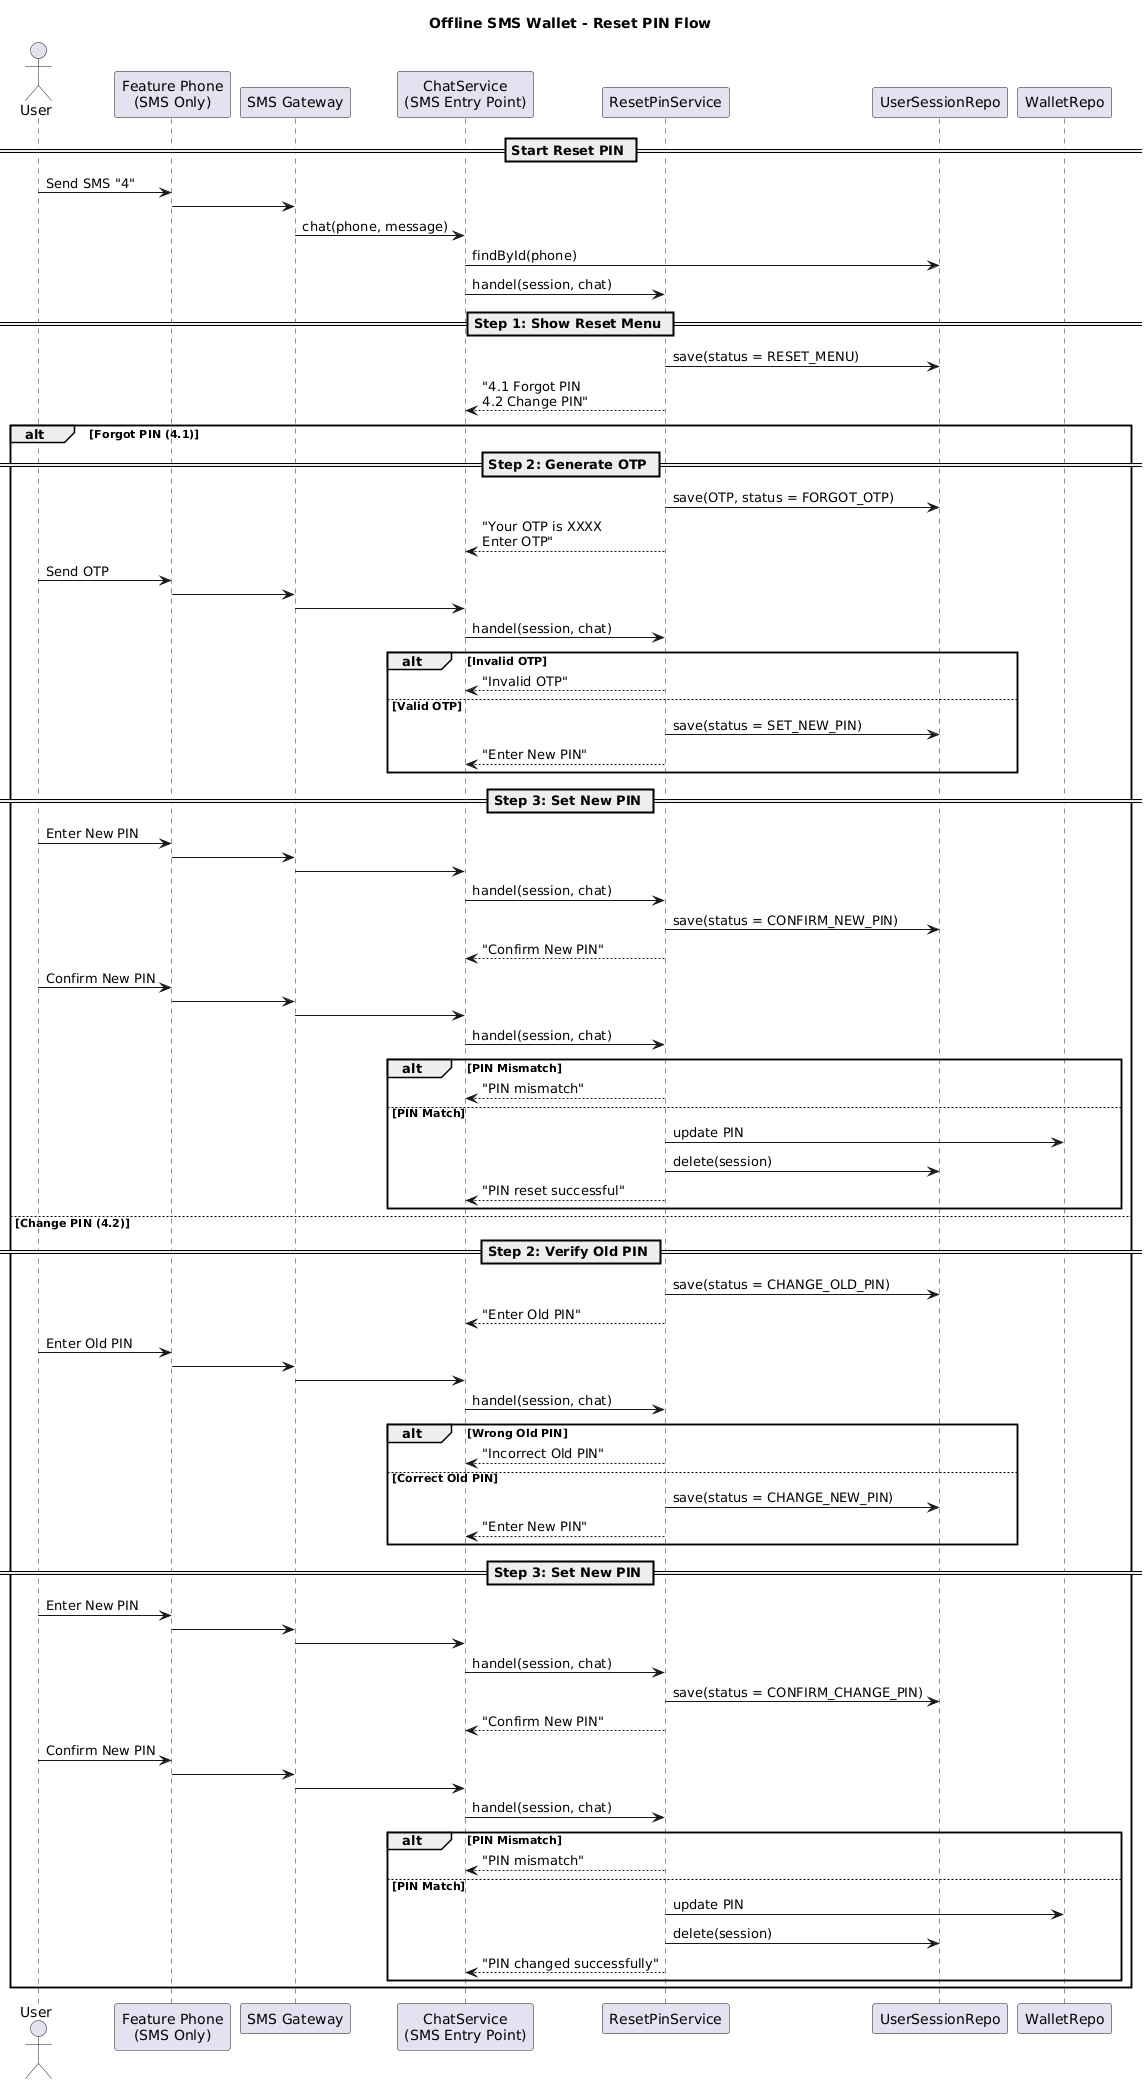

The diagram above was rendered by PlantUML. Its source (embedded in the PNG):
@startuml
title Offline SMS Wallet - Reset PIN Flow

actor User
participant "Feature Phone\n(SMS Only)" as Phone
participant "SMS Gateway" as SMS
participant "ChatService\n(SMS Entry Point)" as Chat
participant "ResetPinService" as Reset
participant "UserSessionRepo" as Session
participant "WalletRepo" as Wallet

== Start Reset PIN ==

User -> Phone : Send SMS "4"
Phone -> SMS
SMS -> Chat : chat(phone, message)

Chat -> Session : findById(phone)
Chat -> Reset : handel(session, chat)

== Step 1: Show Reset Menu ==
Reset -> Session : save(status = RESET_MENU)
Reset --> Chat : "4.1 Forgot PIN\n4.2 Change PIN"

alt Forgot PIN (4.1)

    == Step 2: Generate OTP ==
    Reset -> Session : save(OTP, status = FORGOT_OTP)
    Reset --> Chat : "Your OTP is XXXX\nEnter OTP"

    User -> Phone : Send OTP
    Phone -> SMS
    SMS -> Chat
    Chat -> Reset : handel(session, chat)

    alt Invalid OTP
        Reset --> Chat : "Invalid OTP"
    else Valid OTP
        Reset -> Session : save(status = SET_NEW_PIN)
        Reset --> Chat : "Enter New PIN"
    end

    == Step 3: Set New PIN ==
    User -> Phone : Enter New PIN
    Phone -> SMS
    SMS -> Chat
    Chat -> Reset : handel(session, chat)

    Reset -> Session : save(status = CONFIRM_NEW_PIN)
    Reset --> Chat : "Confirm New PIN"

    User -> Phone : Confirm New PIN
    Phone -> SMS
    SMS -> Chat
    Chat -> Reset : handel(session, chat)

    alt PIN Mismatch
        Reset --> Chat : "PIN mismatch"
    else PIN Match
        Reset -> Wallet : update PIN
        Reset -> Session : delete(session)
        Reset --> Chat : "PIN reset successful"
    end

else Change PIN (4.2)

    == Step 2: Verify Old PIN ==
    Reset -> Session : save(status = CHANGE_OLD_PIN)
    Reset --> Chat : "Enter Old PIN"

    User -> Phone : Enter Old PIN
    Phone -> SMS
    SMS -> Chat
    Chat -> Reset : handel(session, chat)

    alt Wrong Old PIN
        Reset --> Chat : "Incorrect Old PIN"
    else Correct Old PIN
        Reset -> Session : save(status = CHANGE_NEW_PIN)
        Reset --> Chat : "Enter New PIN"
    end

    == Step 3: Set New PIN ==
    User -> Phone : Enter New PIN
    Phone -> SMS
    SMS -> Chat
    Chat -> Reset : handel(session, chat)

    Reset -> Session : save(status = CONFIRM_CHANGE_PIN)
    Reset --> Chat : "Confirm New PIN"

    User -> Phone : Confirm New PIN
    Phone -> SMS
    SMS -> Chat
    Chat -> Reset : handel(session, chat)

    alt PIN Mismatch
        Reset --> Chat : "PIN mismatch"
    else PIN Match
        Reset -> Wallet : update PIN
        Reset -> Session : delete(session)
        Reset --> Chat : "PIN changed successfully"
    end

end
@enduml